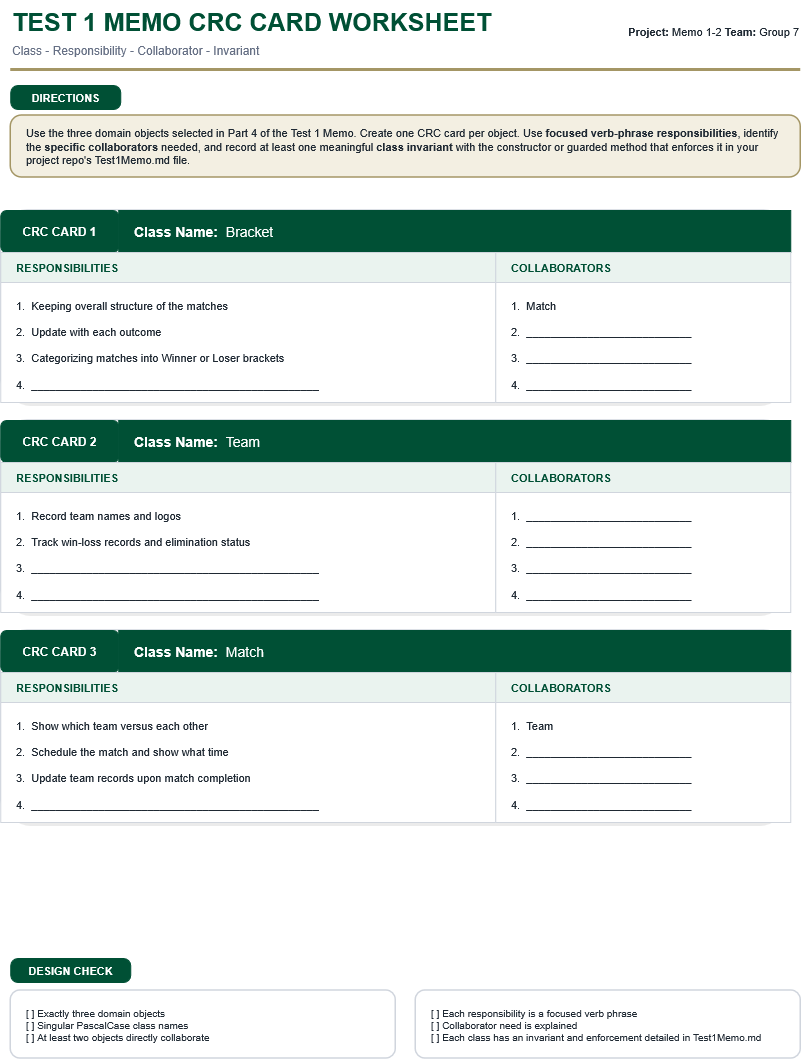

The diagram above was exported from draw.io. Its source (the exported page's mxGraphModel, read from the mxfile embedded in the PNG):
<mxGraphModel dx="1373" dy="712" grid="1" gridSize="10" guides="1" tooltips="1" connect="1" arrows="1" fold="1" page="1" pageScale="1" pageWidth="850" pageHeight="1100" math="0" shadow="0">
  <root>
    <mxCell id="0" />
    <mxCell id="1" parent="0" />
    <mxCell id="v9lIjTvWjkFjNiaHBEh2-1" parent="1" style="text;html=1;strokeColor=none;fillColor=none;fontColor=#005035;fontSize=25;fontStyle=1;align=left;verticalAlign=middle;" value="TEST 1 MEMO CRC CARD WORKSHEET" vertex="1">
      <mxGeometry height="42" width="570" x="30" y="20" as="geometry" />
    </mxCell>
    <mxCell id="v9lIjTvWjkFjNiaHBEh2-2" parent="1" style="text;html=1;strokeColor=none;fillColor=none;fontColor=#667085;fontSize=12;align=left;verticalAlign=middle;" value="Class - Responsibility - Collaborator - Invariant" vertex="1">
      <mxGeometry height="24" width="570" x="30" y="58" as="geometry" />
    </mxCell>
    <mxCell id="v9lIjTvWjkFjNiaHBEh2-3" parent="1" style="text;html=1;strokeColor=none;fillColor=none;fontColor=#1F2933;fontSize=11;align=right;verticalAlign=middle;" value="&lt;b&gt;Project:&lt;/b&gt;&amp;nbsp;Memo 1-2&amp;nbsp;&lt;b&gt;Team:&lt;/b&gt;&amp;nbsp;Group 7" vertex="1">
      <mxGeometry height="42" width="265" x="555" y="30" as="geometry" />
    </mxCell>
    <mxCell id="v9lIjTvWjkFjNiaHBEh2-4" parent="1" style="rounded=0;html=1;fillColor=#A49665;strokeColor=none;" value="" vertex="1">
      <mxGeometry height="3" width="790" x="30" y="88" as="geometry" />
    </mxCell>
    <mxCell id="v9lIjTvWjkFjNiaHBEh2-5" parent="1" style="rounded=1;arcSize=30;html=1;fillColor=#005035;strokeColor=#005035;fontColor=#FFFFFF;fontSize=11;fontStyle=1;align=center;verticalAlign=middle;spacing=4;" value="DIRECTIONS" vertex="1">
      <mxGeometry height="24" width="110" x="30" y="105" as="geometry" />
    </mxCell>
    <mxCell id="v9lIjTvWjkFjNiaHBEh2-6" parent="1" style="rounded=1;arcSize=18;whiteSpace=wrap;html=1;fillColor=#F3EFE2;strokeColor=#A49665;strokeWidth=1.5;fontColor=#1F2933;fontSize=11;align=left;verticalAlign=middle;spacingLeft=14;spacingRight=14;" value="Use the three domain objects selected in Part 4 of the Test 1 Memo. Create one CRC card per object. Use &lt;b&gt;focused verb-phrase responsibilities&lt;/b&gt;, identify the &lt;b&gt;specific collaborators&lt;/b&gt; needed, and record at least one meaningful &lt;b&gt;class invariant&lt;/b&gt; with the constructor or guarded method that enforces it in your project repo's Test1Memo.md file." vertex="1">
      <mxGeometry height="62" width="790" x="30" y="135" as="geometry" />
    </mxCell>
    <mxCell id="v9lIjTvWjkFjNiaHBEh2-37" parent="1" style="rounded=1;arcSize=30;html=1;fillColor=#005035;strokeColor=#005035;fontColor=#FFFFFF;fontSize=11;fontStyle=1;align=center;verticalAlign=middle;spacing=4;" value="DESIGN CHECK" vertex="1">
      <mxGeometry height="24" width="120" x="30" y="978" as="geometry" />
    </mxCell>
    <mxCell id="v9lIjTvWjkFjNiaHBEh2-38" parent="1" style="rounded=1;arcSize=14;whiteSpace=wrap;html=1;fillColor=#FFFFFF;strokeColor=#D0D5DD;strokeWidth=1.5;fontColor=#1F2933;fontSize=10;align=left;verticalAlign=top;spacingTop=10;spacingLeft=14;" value="[ ] Exactly three domain objects&lt;br&gt;[ ] Singular PascalCase class names&lt;br&gt;[ ] At least two objects directly collaborate" vertex="1">
      <mxGeometry height="68" width="385" x="30" y="1010" as="geometry" />
    </mxCell>
    <mxCell id="v9lIjTvWjkFjNiaHBEh2-39" parent="1" style="rounded=1;arcSize=14;whiteSpace=wrap;html=1;fillColor=#FFFFFF;strokeColor=#D0D5DD;strokeWidth=1.5;fontColor=#1F2933;fontSize=10;align=left;verticalAlign=top;spacingTop=10;spacingLeft=14;" value="[ ] Each responsibility is a focused verb phrase&lt;br&gt;[ ] Collaborator need is explained&lt;br&gt;[ ] Each class has an invariant and enforcement detailed in Test1Memo.md" vertex="1">
      <mxGeometry height="68" width="385" x="435" y="1010" as="geometry" />
    </mxCell>
    <mxCell id="v9lIjTvWjkFjNiaHBEh2-48" parent="1" style="rounded=1;arcSize=14;html=1;fillColor=#000000;fillOpacity=8;strokeColor=none;" value="" vertex="1">
      <mxGeometry height="192" width="782" x="24" y="234" as="geometry" />
    </mxCell>
    <mxCell id="v9lIjTvWjkFjNiaHBEh2-49" parent="1" style="rounded=1;arcSize=14;html=1;fillColor=#FFFFFF;strokeColor=#D0D5DD;strokeWidth=1.5;" value="" vertex="1">
      <mxGeometry height="192" width="790" x="20" y="230" as="geometry" />
    </mxCell>
    <mxCell id="v9lIjTvWjkFjNiaHBEh2-50" parent="1" style="rounded=1;arcSize=14;html=1;fillColor=#005035;strokeColor=#005035;fontColor=#FFFFFF;fontSize=12;fontStyle=1;align=center;verticalAlign=middle;" value="CRC CARD 1" vertex="1">
      <mxGeometry height="42" width="118" x="20" y="230" as="geometry" />
    </mxCell>
    <mxCell id="v9lIjTvWjkFjNiaHBEh2-51" parent="1" style="whiteSpace=wrap;html=1;fillColor=#005035;strokeColor=#005035;fontColor=#FFFFFF;fontSize=14;align=left;verticalAlign=middle;spacingLeft=14;" value="&lt;b&gt;Class Name:&lt;/b&gt;&amp;nbsp; Bracket" vertex="1">
      <mxGeometry height="42" width="672" x="138" y="230" as="geometry" />
    </mxCell>
    <mxCell id="v9lIjTvWjkFjNiaHBEh2-52" parent="1" style="whiteSpace=wrap;html=1;fillColor=#EAF3EF;strokeColor=#D0D5DD;fontColor=#005035;fontSize=11;fontStyle=1;align=left;verticalAlign=middle;spacingLeft=14;" value="RESPONSIBILITIES" vertex="1">
      <mxGeometry height="30" width="495" x="20" y="272" as="geometry" />
    </mxCell>
    <mxCell id="v9lIjTvWjkFjNiaHBEh2-53" parent="1" style="whiteSpace=wrap;html=1;fillColor=#EAF3EF;strokeColor=#D0D5DD;fontColor=#005035;fontSize=11;fontStyle=1;align=left;verticalAlign=middle;spacingLeft=14;" value="COLLABORATORS" vertex="1">
      <mxGeometry height="30" width="295" x="515" y="272" as="geometry" />
    </mxCell>
    <mxCell id="v9lIjTvWjkFjNiaHBEh2-54" parent="1" style="whiteSpace=wrap;html=1;fillColor=#FFFFFF;strokeColor=#D0D5DD;fontColor=#1F2933;fontSize=11;align=left;verticalAlign=top;spacingTop=10;spacingLeft=14;" value="1.&amp;nbsp; Keeping overall structure of the matches&lt;br&gt;&lt;br&gt;2.&amp;nbsp; Update with each outcome&lt;br&gt;&lt;br&gt;3.&amp;nbsp; Categorizing matches into Winner or Loser brackets&lt;br&gt;&lt;br&gt;4.&amp;nbsp; _______________________________________________" vertex="1">
      <mxGeometry height="120" width="495" x="20" y="302" as="geometry" />
    </mxCell>
    <mxCell id="v9lIjTvWjkFjNiaHBEh2-55" parent="1" style="whiteSpace=wrap;html=1;fillColor=#FFFFFF;strokeColor=#D0D5DD;fontColor=#1F2933;fontSize=11;align=left;verticalAlign=top;spacingTop=10;spacingLeft=14;" value="1.&amp;nbsp; Match&lt;br&gt;&lt;br&gt;2.&amp;nbsp; ___________________________&lt;br&gt;&lt;br&gt;3.&amp;nbsp; ___________________________&lt;br&gt;&lt;br&gt;4.&amp;nbsp; ___________________________" vertex="1">
      <mxGeometry height="120" width="295" x="515" y="302" as="geometry" />
    </mxCell>
    <mxCell id="v9lIjTvWjkFjNiaHBEh2-56" parent="1" style="rounded=1;arcSize=14;html=1;fillColor=#000000;fillOpacity=8;strokeColor=none;" value="" vertex="1">
      <mxGeometry height="192" width="782" x="24" y="444" as="geometry" />
    </mxCell>
    <mxCell id="v9lIjTvWjkFjNiaHBEh2-57" parent="1" style="rounded=1;arcSize=14;html=1;fillColor=#FFFFFF;strokeColor=#D0D5DD;strokeWidth=1.5;" value="" vertex="1">
      <mxGeometry height="192" width="790" x="20" y="440" as="geometry" />
    </mxCell>
    <mxCell id="v9lIjTvWjkFjNiaHBEh2-58" parent="1" style="rounded=1;arcSize=14;html=1;fillColor=#005035;strokeColor=#005035;fontColor=#FFFFFF;fontSize=12;fontStyle=1;align=center;verticalAlign=middle;" value="CRC CARD 2" vertex="1">
      <mxGeometry height="42" width="118" x="20" y="440" as="geometry" />
    </mxCell>
    <mxCell id="v9lIjTvWjkFjNiaHBEh2-59" parent="1" style="whiteSpace=wrap;html=1;fillColor=#005035;strokeColor=#005035;fontColor=#FFFFFF;fontSize=14;align=left;verticalAlign=middle;spacingLeft=14;" value="&lt;b&gt;Class Name:&lt;/b&gt;&amp;nbsp; Team" vertex="1">
      <mxGeometry height="42" width="672" x="138" y="440" as="geometry" />
    </mxCell>
    <mxCell id="v9lIjTvWjkFjNiaHBEh2-60" parent="1" style="whiteSpace=wrap;html=1;fillColor=#EAF3EF;strokeColor=#D0D5DD;fontColor=#005035;fontSize=11;fontStyle=1;align=left;verticalAlign=middle;spacingLeft=14;" value="RESPONSIBILITIES" vertex="1">
      <mxGeometry height="30" width="495" x="20" y="482" as="geometry" />
    </mxCell>
    <mxCell id="v9lIjTvWjkFjNiaHBEh2-61" parent="1" style="whiteSpace=wrap;html=1;fillColor=#EAF3EF;strokeColor=#D0D5DD;fontColor=#005035;fontSize=11;fontStyle=1;align=left;verticalAlign=middle;spacingLeft=14;" value="COLLABORATORS" vertex="1">
      <mxGeometry height="30" width="295" x="515" y="482" as="geometry" />
    </mxCell>
    <mxCell id="v9lIjTvWjkFjNiaHBEh2-62" parent="1" style="whiteSpace=wrap;html=1;fillColor=#FFFFFF;strokeColor=#D0D5DD;fontColor=#1F2933;fontSize=11;align=left;verticalAlign=top;spacingTop=10;spacingLeft=14;" value="1.&amp;nbsp; Record team names and logos&lt;br&gt;&lt;br&gt;2.&amp;nbsp; Track win-loss records and elimination status&lt;br&gt;&lt;br&gt;3.&amp;nbsp; _______________________________________________&lt;br&gt;&lt;br&gt;4.&amp;nbsp; _______________________________________________" vertex="1">
      <mxGeometry height="120" width="495" x="20" y="512" as="geometry" />
    </mxCell>
    <mxCell id="v9lIjTvWjkFjNiaHBEh2-63" parent="1" style="whiteSpace=wrap;html=1;fillColor=#FFFFFF;strokeColor=#D0D5DD;fontColor=#1F2933;fontSize=11;align=left;verticalAlign=top;spacingTop=10;spacingLeft=14;" value="1.&amp;nbsp; ___________________________&lt;br&gt;&lt;br&gt;2.&amp;nbsp; ___________________________&lt;br&gt;&lt;br&gt;3.&amp;nbsp; ___________________________&lt;br&gt;&lt;br&gt;4.&amp;nbsp; ___________________________" vertex="1">
      <mxGeometry height="120" width="295" x="515" y="512" as="geometry" />
    </mxCell>
    <mxCell id="v9lIjTvWjkFjNiaHBEh2-64" parent="1" style="rounded=1;arcSize=14;html=1;fillColor=#000000;fillOpacity=8;strokeColor=none;" value="" vertex="1">
      <mxGeometry height="192" width="782" x="24" y="654" as="geometry" />
    </mxCell>
    <mxCell id="v9lIjTvWjkFjNiaHBEh2-65" parent="1" style="rounded=1;arcSize=14;html=1;fillColor=#FFFFFF;strokeColor=#D0D5DD;strokeWidth=1.5;" value="" vertex="1">
      <mxGeometry height="192" width="790" x="20" y="650" as="geometry" />
    </mxCell>
    <mxCell id="v9lIjTvWjkFjNiaHBEh2-66" parent="1" style="rounded=1;arcSize=14;html=1;fillColor=#005035;strokeColor=#005035;fontColor=#FFFFFF;fontSize=12;fontStyle=1;align=center;verticalAlign=middle;" value="CRC CARD 3" vertex="1">
      <mxGeometry height="42" width="118" x="20" y="650" as="geometry" />
    </mxCell>
    <mxCell id="v9lIjTvWjkFjNiaHBEh2-67" parent="1" style="whiteSpace=wrap;html=1;fillColor=#005035;strokeColor=#005035;fontColor=#FFFFFF;fontSize=14;align=left;verticalAlign=middle;spacingLeft=14;" value="&lt;b&gt;Class Name:&lt;/b&gt;&amp;nbsp; Match" vertex="1">
      <mxGeometry height="42" width="672" x="138" y="650" as="geometry" />
    </mxCell>
    <mxCell id="v9lIjTvWjkFjNiaHBEh2-68" parent="1" style="whiteSpace=wrap;html=1;fillColor=#EAF3EF;strokeColor=#D0D5DD;fontColor=#005035;fontSize=11;fontStyle=1;align=left;verticalAlign=middle;spacingLeft=14;" value="RESPONSIBILITIES" vertex="1">
      <mxGeometry height="30" width="495" x="20" y="692" as="geometry" />
    </mxCell>
    <mxCell id="v9lIjTvWjkFjNiaHBEh2-69" parent="1" style="whiteSpace=wrap;html=1;fillColor=#EAF3EF;strokeColor=#D0D5DD;fontColor=#005035;fontSize=11;fontStyle=1;align=left;verticalAlign=middle;spacingLeft=14;" value="COLLABORATORS" vertex="1">
      <mxGeometry height="30" width="295" x="515" y="692" as="geometry" />
    </mxCell>
    <mxCell id="v9lIjTvWjkFjNiaHBEh2-70" parent="1" style="whiteSpace=wrap;html=1;fillColor=#FFFFFF;strokeColor=#D0D5DD;fontColor=#1F2933;fontSize=11;align=left;verticalAlign=top;spacingTop=10;spacingLeft=14;" value="1.&amp;nbsp; Show which team versus each other&lt;br&gt;&lt;br&gt;2.&amp;nbsp; Schedule the match and show what time&lt;br&gt;&lt;br&gt;3.&amp;nbsp; Update team records upon match completion&lt;br&gt;&lt;br&gt;4.&amp;nbsp; _______________________________________________" vertex="1">
      <mxGeometry height="120" width="495" x="20" y="722" as="geometry" />
    </mxCell>
    <mxCell id="v9lIjTvWjkFjNiaHBEh2-71" parent="1" style="whiteSpace=wrap;html=1;fillColor=#FFFFFF;strokeColor=#D0D5DD;fontColor=#1F2933;fontSize=11;align=left;verticalAlign=top;spacingTop=10;spacingLeft=14;" value="1.&amp;nbsp; Team&lt;br&gt;&lt;br&gt;2.&amp;nbsp; ___________________________&lt;br&gt;&lt;br&gt;3.&amp;nbsp; ___________________________&lt;br&gt;&lt;br&gt;4.&amp;nbsp; ___________________________" vertex="1">
      <mxGeometry height="120" width="295" x="515" y="722" as="geometry" />
    </mxCell>
  </root>
</mxGraphModel>